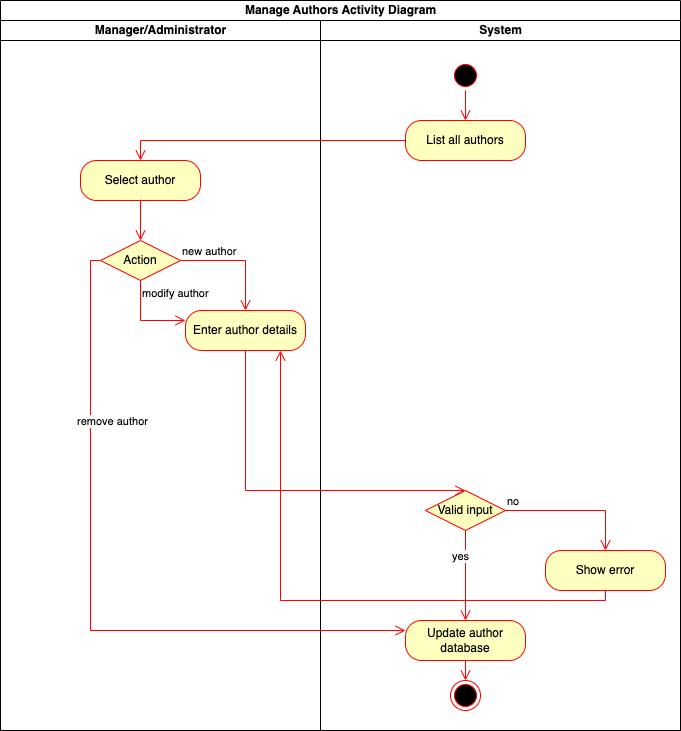

The diagram above was exported from draw.io. Its source (the exported page's mxGraphModel, read from the mxfile embedded in the PNG):
<mxGraphModel dx="1201" dy="539" grid="1" gridSize="10" guides="1" tooltips="1" connect="1" arrows="1" fold="1" page="1" pageScale="1" pageWidth="850" pageHeight="1100" math="0" shadow="0">
  <root>
    <mxCell id="0" />
    <mxCell id="1" parent="0" />
    <mxCell id="oou7L0l6GMGUeMd_J_qH-5" value="Manage Authors Activity Diagram" style="swimlane;childLayout=stackLayout;resizeParent=1;resizeParentMax=0;startSize=20;html=1;" vertex="1" parent="1">
      <mxGeometry x="240" y="40" width="680" height="730" as="geometry" />
    </mxCell>
    <mxCell id="oou7L0l6GMGUeMd_J_qH-6" value="Manager/Administrator" style="swimlane;startSize=20;html=1;" vertex="1" parent="oou7L0l6GMGUeMd_J_qH-5">
      <mxGeometry y="20" width="320" height="710" as="geometry" />
    </mxCell>
    <mxCell id="oou7L0l6GMGUeMd_J_qH-14" value="Select author" style="rounded=1;whiteSpace=wrap;html=1;arcSize=40;fontColor=#000000;fillColor=#ffffc0;strokeColor=#ff0000;" vertex="1" parent="oou7L0l6GMGUeMd_J_qH-6">
      <mxGeometry x="80" y="140" width="120" height="40" as="geometry" />
    </mxCell>
    <mxCell id="oou7L0l6GMGUeMd_J_qH-16" value="Action" style="rhombus;whiteSpace=wrap;html=1;fontColor=#000000;fillColor=#ffffc0;strokeColor=#ff0000;" vertex="1" parent="oou7L0l6GMGUeMd_J_qH-6">
      <mxGeometry x="100" y="220" width="80" height="40" as="geometry" />
    </mxCell>
    <mxCell id="oou7L0l6GMGUeMd_J_qH-15" value="" style="edgeStyle=orthogonalEdgeStyle;html=1;verticalAlign=bottom;endArrow=open;endSize=8;strokeColor=#ff0000;rounded=0;entryX=0.5;entryY=0;entryDx=0;entryDy=0;" edge="1" source="oou7L0l6GMGUeMd_J_qH-14" parent="oou7L0l6GMGUeMd_J_qH-6" target="oou7L0l6GMGUeMd_J_qH-16">
      <mxGeometry relative="1" as="geometry">
        <mxPoint x="140" y="220" as="targetPoint" />
      </mxGeometry>
    </mxCell>
    <mxCell id="oou7L0l6GMGUeMd_J_qH-20" value="Enter author details" style="rounded=1;whiteSpace=wrap;html=1;arcSize=40;fontColor=#000000;fillColor=#ffffc0;strokeColor=#ff0000;" vertex="1" parent="oou7L0l6GMGUeMd_J_qH-6">
      <mxGeometry x="185" y="290" width="120" height="40" as="geometry" />
    </mxCell>
    <mxCell id="oou7L0l6GMGUeMd_J_qH-17" value="new author" style="edgeStyle=orthogonalEdgeStyle;html=1;align=left;verticalAlign=bottom;endArrow=open;endSize=8;strokeColor=#ff0000;rounded=0;entryX=0.5;entryY=0;entryDx=0;entryDy=0;" edge="1" source="oou7L0l6GMGUeMd_J_qH-16" parent="oou7L0l6GMGUeMd_J_qH-6" target="oou7L0l6GMGUeMd_J_qH-20">
      <mxGeometry x="-1" relative="1" as="geometry">
        <mxPoint x="360" y="240" as="targetPoint" />
      </mxGeometry>
    </mxCell>
    <mxCell id="oou7L0l6GMGUeMd_J_qH-18" value="modify author" style="edgeStyle=orthogonalEdgeStyle;html=1;align=left;verticalAlign=top;endArrow=open;endSize=8;strokeColor=#ff0000;rounded=0;exitX=0.5;exitY=1;exitDx=0;exitDy=0;entryX=0;entryY=0.25;entryDx=0;entryDy=0;" edge="1" source="oou7L0l6GMGUeMd_J_qH-16" parent="oou7L0l6GMGUeMd_J_qH-6" target="oou7L0l6GMGUeMd_J_qH-20">
      <mxGeometry x="-1" relative="1" as="geometry">
        <mxPoint x="140" y="410" as="targetPoint" />
      </mxGeometry>
    </mxCell>
    <mxCell id="oou7L0l6GMGUeMd_J_qH-7" value="System" style="swimlane;startSize=20;html=1;" vertex="1" parent="oou7L0l6GMGUeMd_J_qH-5">
      <mxGeometry x="320" y="20" width="360" height="710" as="geometry" />
    </mxCell>
    <mxCell id="oou7L0l6GMGUeMd_J_qH-9" value="" style="ellipse;html=1;shape=startState;fillColor=#000000;strokeColor=#ff0000;" vertex="1" parent="oou7L0l6GMGUeMd_J_qH-7">
      <mxGeometry x="130" y="40" width="30" height="30" as="geometry" />
    </mxCell>
    <mxCell id="oou7L0l6GMGUeMd_J_qH-11" value="List all authors" style="rounded=1;whiteSpace=wrap;html=1;arcSize=40;fontColor=#000000;fillColor=#ffffc0;strokeColor=#ff0000;" vertex="1" parent="oou7L0l6GMGUeMd_J_qH-7">
      <mxGeometry x="85" y="100" width="120" height="40" as="geometry" />
    </mxCell>
    <mxCell id="oou7L0l6GMGUeMd_J_qH-10" value="" style="edgeStyle=orthogonalEdgeStyle;html=1;verticalAlign=bottom;endArrow=open;endSize=8;strokeColor=#ff0000;rounded=0;entryX=0.5;entryY=0;entryDx=0;entryDy=0;" edge="1" source="oou7L0l6GMGUeMd_J_qH-9" parent="oou7L0l6GMGUeMd_J_qH-7" target="oou7L0l6GMGUeMd_J_qH-11">
      <mxGeometry relative="1" as="geometry">
        <mxPoint x="145" y="200" as="targetPoint" />
      </mxGeometry>
    </mxCell>
    <mxCell id="oou7L0l6GMGUeMd_J_qH-34" value="Valid input" style="rhombus;whiteSpace=wrap;html=1;fontColor=#000000;fillColor=#ffffc0;strokeColor=#ff0000;" vertex="1" parent="oou7L0l6GMGUeMd_J_qH-7">
      <mxGeometry x="105" y="470" width="80" height="40" as="geometry" />
    </mxCell>
    <mxCell id="oou7L0l6GMGUeMd_J_qH-35" value="no" style="edgeStyle=orthogonalEdgeStyle;html=1;align=left;verticalAlign=bottom;endArrow=open;endSize=8;strokeColor=#ff0000;rounded=0;entryX=0.5;entryY=0;entryDx=0;entryDy=0;" edge="1" source="oou7L0l6GMGUeMd_J_qH-34" parent="oou7L0l6GMGUeMd_J_qH-7" target="oou7L0l6GMGUeMd_J_qH-39">
      <mxGeometry x="-1" relative="1" as="geometry">
        <mxPoint x="250" y="550" as="targetPoint" />
        <Array as="points">
          <mxPoint x="285" y="490" />
        </Array>
      </mxGeometry>
    </mxCell>
    <mxCell id="oou7L0l6GMGUeMd_J_qH-36" value="yes" style="edgeStyle=orthogonalEdgeStyle;html=1;align=left;verticalAlign=top;endArrow=open;endSize=8;strokeColor=#ff0000;rounded=0;entryX=0.5;entryY=0;entryDx=0;entryDy=0;" edge="1" source="oou7L0l6GMGUeMd_J_qH-34" parent="oou7L0l6GMGUeMd_J_qH-7" target="oou7L0l6GMGUeMd_J_qH-37">
      <mxGeometry x="-0.7143" y="-15" relative="1" as="geometry">
        <mxPoint x="145" y="555" as="targetPoint" />
        <mxPoint as="offset" />
      </mxGeometry>
    </mxCell>
    <mxCell id="oou7L0l6GMGUeMd_J_qH-37" value="Update author database" style="rounded=1;whiteSpace=wrap;html=1;arcSize=40;fontColor=#000000;fillColor=#ffffc0;strokeColor=#ff0000;" vertex="1" parent="oou7L0l6GMGUeMd_J_qH-7">
      <mxGeometry x="85" y="600" width="120" height="40" as="geometry" />
    </mxCell>
    <mxCell id="oou7L0l6GMGUeMd_J_qH-39" value="Show error" style="rounded=1;whiteSpace=wrap;html=1;arcSize=40;fontColor=#000000;fillColor=#ffffc0;strokeColor=#ff0000;" vertex="1" parent="oou7L0l6GMGUeMd_J_qH-7">
      <mxGeometry x="225" y="530" width="120" height="40" as="geometry" />
    </mxCell>
    <mxCell id="oou7L0l6GMGUeMd_J_qH-26" value="" style="ellipse;html=1;shape=endState;fillColor=#000000;strokeColor=#ff0000;" vertex="1" parent="oou7L0l6GMGUeMd_J_qH-7">
      <mxGeometry x="130" y="660" width="30" height="30" as="geometry" />
    </mxCell>
    <mxCell id="oou7L0l6GMGUeMd_J_qH-38" value="" style="edgeStyle=orthogonalEdgeStyle;html=1;verticalAlign=bottom;endArrow=open;endSize=8;strokeColor=#ff0000;rounded=0;" edge="1" source="oou7L0l6GMGUeMd_J_qH-37" parent="oou7L0l6GMGUeMd_J_qH-7" target="oou7L0l6GMGUeMd_J_qH-26">
      <mxGeometry relative="1" as="geometry">
        <mxPoint x="130" y="680" as="targetPoint" />
      </mxGeometry>
    </mxCell>
    <mxCell id="oou7L0l6GMGUeMd_J_qH-12" value="" style="edgeStyle=orthogonalEdgeStyle;html=1;verticalAlign=bottom;endArrow=open;endSize=8;strokeColor=#ff0000;rounded=0;entryX=0.5;entryY=0;entryDx=0;entryDy=0;" edge="1" source="oou7L0l6GMGUeMd_J_qH-11" parent="oou7L0l6GMGUeMd_J_qH-5" target="oou7L0l6GMGUeMd_J_qH-14">
      <mxGeometry relative="1" as="geometry">
        <mxPoint x="445" y="270" as="targetPoint" />
      </mxGeometry>
    </mxCell>
    <mxCell id="oou7L0l6GMGUeMd_J_qH-21" value="" style="edgeStyle=orthogonalEdgeStyle;html=1;verticalAlign=bottom;endArrow=open;endSize=8;strokeColor=#ff0000;rounded=0;entryX=0.5;entryY=0;entryDx=0;entryDy=0;" edge="1" source="oou7L0l6GMGUeMd_J_qH-20" parent="oou7L0l6GMGUeMd_J_qH-5" target="oou7L0l6GMGUeMd_J_qH-34">
      <mxGeometry relative="1" as="geometry">
        <mxPoint x="245" y="520" as="targetPoint" />
        <Array as="points">
          <mxPoint x="245" y="490" />
        </Array>
      </mxGeometry>
    </mxCell>
    <mxCell id="oou7L0l6GMGUeMd_J_qH-40" value="" style="edgeStyle=orthogonalEdgeStyle;html=1;align=left;verticalAlign=top;endArrow=open;endSize=8;strokeColor=#ff0000;rounded=0;exitX=0.5;exitY=1;exitDx=0;exitDy=0;" edge="1" parent="oou7L0l6GMGUeMd_J_qH-5" source="oou7L0l6GMGUeMd_J_qH-39">
      <mxGeometry x="-1" relative="1" as="geometry">
        <mxPoint x="280" y="350" as="targetPoint" />
        <mxPoint x="600" y="610" as="sourcePoint" />
        <Array as="points">
          <mxPoint x="605" y="600" />
          <mxPoint x="280" y="600" />
          <mxPoint x="280" y="350" />
        </Array>
      </mxGeometry>
    </mxCell>
    <mxCell id="oou7L0l6GMGUeMd_J_qH-19" value="remove author" style="edgeStyle=orthogonalEdgeStyle;html=1;align=left;verticalAlign=top;endArrow=open;endSize=8;strokeColor=#ff0000;rounded=0;exitX=0;exitY=0.5;exitDx=0;exitDy=0;entryX=0;entryY=0.25;entryDx=0;entryDy=0;" edge="1" parent="oou7L0l6GMGUeMd_J_qH-5" source="oou7L0l6GMGUeMd_J_qH-16" target="oou7L0l6GMGUeMd_J_qH-37">
      <mxGeometry x="-0.5462" y="-15" relative="1" as="geometry">
        <mxPoint x="40" y="360" as="targetPoint" />
        <mxPoint x="60" y="310" as="sourcePoint" />
        <mxPoint as="offset" />
      </mxGeometry>
    </mxCell>
  </root>
</mxGraphModel>